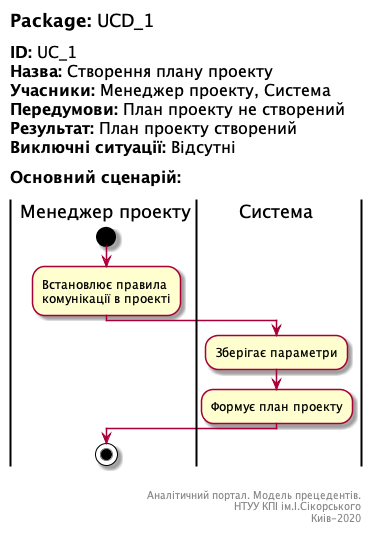

The diagram above was rendered by PlantUML. Its source (embedded in the PNG):
@startuml UC_1

left header
<font color=000 size=18><b>Package:</b> UCD_1

<font color=000 size=16><b>ID:</b> UC_1
<font color=000 size=16><b>Назва:</b> Створення плану проекту
<font color=000 size=16><b>Учасники:</b> Менеджер проекту, Система
<font color=000 size=16><b>Передумови:</b> План проекту не створений
<font color=000 size=16><b>Результат:</b> План проекту створений
<font color=000 size=16><b>Виключні ситуації:</b> Відсутні

<font color=000 size=16><b>Основний сценарій:</b> 

end header

|Менеджер проекту|
start
:Встановлює правила
комунікації в проекті;

|Система|
:Зберігає параметри;
:Формує план проекту;
|Менеджер проекту|
stop

right footer


Аналітичний портал. Модель прецедентів.
НТУУ КПІ ім.І.Сікорського
Киів-2020 
end footer

@enduml